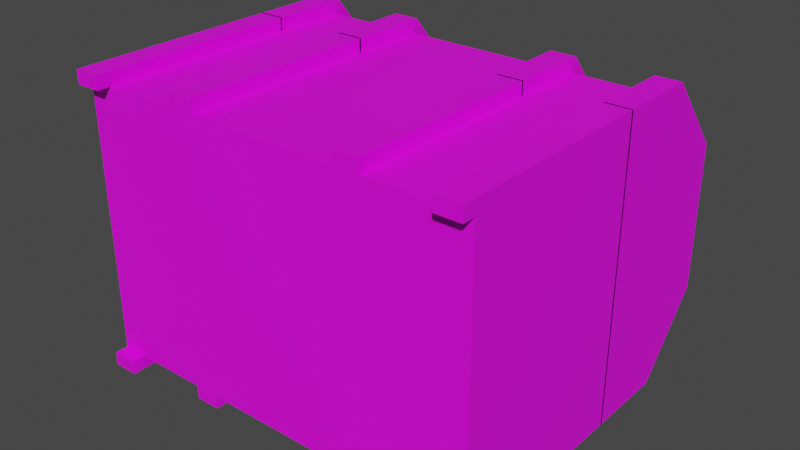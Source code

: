 # Source: Chest.blend  (saved by Blender 2.80.35; exported with 4.5.12 LTS)
import bpy
from mathutils import Matrix  # noqa: F401  (used for matrix-valued properties, if any)

bpy.ops.wm.read_factory_settings(use_empty=True)
scene = bpy.context.scene
scene.name = 'Scene'

# ---- collections
col_collection = bpy.data.collections.new('Collection'); scene.collection.children.link(col_collection)

# ---- images (referenced by path relative to the original .blend; pixels are not part of the script)
import os
ASSET_DIR = os.environ.get("B2B_ASSET_DIR", "")  # directory of the original .blend (textures are referenced by path, not embedded)
HERE = os.path.dirname(os.path.abspath(__file__))  # packed textures are extracted next to this script under _unpacked/

def load_image(name, relpath, width, height, colorspace="sRGB"):
    """Load a texture the original file referenced (path relative to the .blend, or extracted next to this script)."""
    p = next((c for c in (os.path.join(HERE, relpath), os.path.join(ASSET_DIR, relpath)) if relpath and os.path.exists(c)), "")
    if p:
        img = bpy.data.images.load(p, check_existing=True)
        img.name = name
    else:  # same state as the original file: an image datablock whose file is absent (Cycles renders it pink)
        img = bpy.data.images.new(name, width, height)
        img.source = "FILE"
        img.filepath = "//" + (relpath or name)
    img.colorspace_settings.name = colorspace
    return img
img_sprite_textureatlas_png = load_image('Sprite_TextureAtlas.png', 'Sprites/Sprite_TextureAtlas.png', 1024, 1024, 'sRGB')

# ---- materials (node trees are filled in below, after node groups)
mat_mat_chest = bpy.data.materials.new('Mat_Chest')
mat_mat_chest.use_transparent_shadow = False
mat_mat_chest.diffuse_color = (0.0, 0.0, 0.0, 1.0)
mat_mat_chest.roughness = 0.25

# ---- material node trees
mat_mat_chest.use_nodes = True; mat_mat_chest.node_tree.nodes.clear()
_N = mat_mat_chest.node_tree.nodes; _L = mat_mat_chest.node_tree.links
n0 = _N.new('ShaderNodeOutputMaterial'); n0.name = 'Material Output'; n0.location = (300, 300)
n1 = _N.new('ShaderNodeBsdfPrincipled'); n1.name = 'Principled BSDF'; n1.location = (10, 300)
n1.distribution = 'GGX'
n1.subsurface_method = 'BURLEY'
n1.inputs[3].default_value = 1.45
n2 = _N.new('ShaderNodeTexImage'); n2.name = 'Image Texture'; n2.location = (-280, 280)
n2.image = img_sprite_textureatlas_png
_L.new(n1.outputs[0], n0.inputs[0])
_L.new(n2.outputs[0], n1.inputs[0])
n0.is_active_output = True

# ---- world
world_world = bpy.data.worlds.new('World'); scene.world = world_world
world_world.color = (0.05088, 0.05088, 0.05088)
world_world.use_sun_shadow = False
world_world.sun_shadow_jitter_overblur = 0.0

# ---- meshes
me_chest = bpy.data.meshes.new('Chest')
me_chest.from_pydata([(-63.28, 4.146, 43.62), (-63.28, 67.43, 43.62), (-63.28, 4.146, -40.76), (-63.28, 67.43, -40.76), (63.28, 4.146, 43.62), (63.28, 67.43, 43.62), (63.28, 4.146, -40.76), (63.28, 67.43, -40.76), (-31.64, 4.146, -40.76), (-31.64, 67.43, 43.62), (-31.64, 67.43, -40.76), (-31.64, 4.146, 43.62), (31.64, 67.43, -40.76), (31.64, 4.146, 43.62), (31.64, 4.146, -40.76), (31.64, 67.43, 43.62), (-63.28, 4.146, 33.07), (63.28, 67.43, 33.07), (-31.64, 4.146, 33.07), (-31.64, 67.43, 33.07), (31.64, 67.43, 33.07), (31.64, 4.146, 33.07), (-63.28, 67.43, 33.07), (63.28, 4.146, 33.07), (-63.28, 67.43, -30.21), (63.28, 4.146, -30.21), (-63.28, 4.146, -30.21), (63.28, 67.43, -30.21), (-31.64, 4.146, -30.21), (-31.64, 67.43, -30.21), (31.64, 67.43, -30.21), (31.64, 4.146, -30.21), (55.37, 67.43, -40.76), (55.37, 4.146, 43.62), (55.37, 4.146, -40.76), (55.37, 67.43, 43.62), (55.37, 67.43, 33.07), (55.37, 4.146, 33.07), (55.37, 4.146, -30.21), (55.37, 67.43, -30.21), (-55.37, 4.146, -40.76), (-55.37, 67.43, 43.62), (-55.37, 67.43, -40.76), (-55.37, 4.146, 43.62), (-55.37, 4.146, 33.07), (-55.37, 67.43, 33.07), (-55.37, 67.43, -30.21), (-55.37, 4.146, -30.21), (-23.73, 67.43, -40.76), (-23.73, 4.146, 43.62), (-23.73, 4.146, -40.76), (-23.73, 67.43, 43.62), (-23.73, 67.43, 33.07), (-23.73, 4.146, 33.07), (-23.73, 4.146, -30.21), (-23.73, 67.43, -30.21), (23.73, 4.146, -40.76), (23.73, 67.43, 43.62), (23.73, 67.43, -40.76), (23.73, 4.146, 43.62), (23.73, 4.146, 33.07), (23.73, 67.43, 33.07), (23.73, 67.43, -30.21), (23.73, 4.146, -30.21), (-63.28, -0.07273, 43.62), (-55.37, -0.07273, -40.76), (-63.28, -0.07273, -40.76), (63.28, -0.07273, -40.76), (55.37, -0.07273, 43.62), (63.28, -0.07273, 43.62), (55.37, -0.07273, -40.76), (-55.37, -0.07273, 43.62), (-31.64, 27.2, -30.21), (31.64, 27.2, -30.21), (-31.64, 27.2, 33.07), (31.64, 27.2, 33.07), (-23.73, 27.2, 33.07), (23.73, 27.2, 33.07), (-55.37, 27.2, 33.07), (-55.37, 27.2, -30.21), (23.73, 27.2, -30.21), (-23.73, 27.2, -30.21), (55.37, 27.2, 33.07), (55.37, 27.2, -30.21), (-63.28, 4.146, 47.83), (-63.28, 67.43, 47.83), (-63.28, 67.43, -44.98), (-63.28, 4.146, -44.98), (-55.37, 4.146, -44.98), (55.37, 67.43, -44.98), (63.28, 67.43, -44.98), (63.28, 4.146, -44.98), (63.28, 67.43, 47.83), (63.28, 4.146, 47.83), (55.37, 4.146, 47.83), (-55.37, 67.43, 47.83), (-23.73, 4.146, -44.98), (-31.64, 4.146, -44.98), (-23.73, 67.43, 47.83), (-31.64, 67.43, 47.83), (-31.64, 67.43, -44.98), (-31.64, 4.146, 47.83), (23.73, 67.43, -44.98), (31.64, 67.43, -44.98), (23.73, 4.146, 47.83), (31.64, 4.146, 47.83), (31.64, 67.43, 47.83), (31.64, 4.146, -44.98), (55.37, 4.146, -44.98), (55.37, 67.43, 47.83), (-55.37, 67.43, -44.98), (-55.37, 4.146, 47.83), (-23.73, 67.43, -44.98), (-23.73, 4.146, 47.83), (23.73, 4.146, -44.98), (23.73, 67.43, 47.83), (-55.37, -0.07273, -44.98), (-63.28, -0.07273, -44.98), (55.37, -0.07273, 47.83), (63.28, -0.07273, 47.83), (63.28, -0.07273, -44.98), (55.37, -0.07273, -44.98), (-63.28, -0.07273, 47.83), (-55.37, -0.07273, 47.83)], [], [(26, 24, 3, 2), (32, 7, 90, 89), (23, 17, 5, 4), (6, 67, 120, 91), (45, 22, 1, 41), (60, 59, 49, 53), (57, 51, 49, 59), (48, 58, 56, 50), (60, 53, 54, 63), (40, 42, 10, 8), (44, 18, 11, 43), (52, 19, 9, 51), (68, 69, 119, 118), (33, 35, 15, 13), (36, 20, 15, 35), (60, 21, 13, 59), (49, 51, 98, 113), (45, 19, 74, 78), (20, 36, 82, 75), (22, 45, 46, 24), (31, 21, 60, 63), (52, 61, 77, 76), (28, 18, 44, 47), (22, 24, 26, 16), (45, 78, 79, 46), (0, 1, 22, 16), (61, 20, 75, 77), (55, 29, 72, 81), (23, 37, 38, 25), (6, 7, 27, 25), (42, 3, 24, 46), (56, 63, 54, 50), (62, 55, 81, 80), (40, 8, 28, 47), (48, 10, 29, 55), (32, 12, 30, 39), (56, 14, 31, 63), (7, 32, 39, 27), (14, 34, 38, 31), (27, 17, 23, 25), (26, 47, 44, 16), (17, 36, 35, 5), (2, 3, 86, 87), (21, 37, 33, 13), (14, 12, 32, 34), (11, 49, 113, 101), (10, 42, 46, 29), (76, 77, 80, 81), (28, 54, 53, 18), (48, 55, 62, 58), (71, 43, 111, 123), (19, 45, 41, 9), (11, 9, 41, 43), (8, 50, 54, 28), (31, 38, 37, 21), (19, 52, 76, 74), (65, 66, 117, 116), (18, 53, 49, 11), (12, 58, 62, 30), (39, 30, 73, 83), (27, 39, 36, 17), (59, 13, 105, 104), (20, 61, 57, 15), (10, 48, 112, 100), (4, 33, 37, 23), (0, 16, 44, 43), (69, 68, 33, 4), (25, 38, 34, 6), (64, 0, 43, 71), (67, 6, 34, 70), (64, 71, 123, 122), (58, 12, 103, 102), (72, 74, 76, 81), (52, 51, 57, 61), (73, 75, 82, 83), (73, 80, 77, 75), (72, 79, 78, 74), (29, 46, 79, 72), (30, 62, 80, 73), (108, 89, 90, 91), (111, 95, 85, 84), (113, 98, 99, 101), (114, 102, 103, 107), (93, 92, 109, 94), (93, 94, 118, 119), (87, 86, 110, 88), (97, 100, 112, 96), (105, 106, 115, 104), (87, 88, 116, 117), (111, 84, 122, 123), (108, 91, 120, 121), (5, 35, 109, 92), (13, 15, 106, 105), (35, 33, 94, 109), (0, 64, 122, 84), (7, 6, 91, 90), (33, 68, 118, 94), (48, 50, 96, 112), (50, 8, 97, 96), (69, 4, 93, 119), (51, 9, 99, 98), (34, 32, 89, 108), (12, 14, 107, 103), (14, 56, 114, 107), (4, 5, 92, 93), (15, 57, 115, 106), (67, 70, 121, 120), (8, 10, 100, 97), (3, 42, 110, 86), (41, 1, 85, 95), (56, 58, 102, 114), (70, 34, 108, 121), (42, 40, 88, 110), (57, 59, 104, 115), (40, 65, 116, 88), (9, 11, 101, 99), (66, 2, 87, 117), (43, 41, 95, 111), (1, 0, 84, 85), (36, 39, 83, 82), (66, 65, 40, 2), (26, 2, 40, 47)])
_uv = me_chest.uv_layers.new(name='UVMap')
_uv.uv.foreach_set('vector', [0.02882, 0.9678, 0.02863, 0.9678, 0.02863, 0.9678, 0.02882, 0.9678, 0.07937, 0.9685, 0.07962, 0.9685, 0.07962, 0.9687, 0.07937, 0.9687, 0.02844, 0.968, 0.02863, 0.968, 0.02863, 0.968, 0.02844, 0.968, 0.07594, 0.9689, 0.07571, 0.9689, 0.07571, 0.9687, 0.07594, 0.9687, 0.07596, 0.9649, 0.07571, 0.9649, 0.07571, 0.9644, 0.07596, 0.9644, 0.02828, 0.9678, 0.02828, 0.9678, 0.02836, 0.9678, 0.02836, 0.9678, 0.02854, 0.9683, 0.02862, 0.9683, 0.02862, 0.9685, 0.02854, 0.9685, 0.02854, 0.9685, 0.02846, 0.9685, 0.02846, 0.9683, 0.02854, 0.9683, 0.02828, 0.9678, 0.02836, 0.9678, 0.02836, 0.968, 0.02828, 0.968, 0.02907, 0.9684, 0.02907, 0.9682, 0.02911, 0.9682, 0.02911, 0.9684, 0.02842, 0.9678, 0.02838, 0.9678, 0.02838, 0.9678, 0.02842, 0.9678, 0.0285, 0.9676, 0.02849, 0.9676, 0.02849, 0.9675, 0.0285, 0.9675, 0.08616, 0.9678, 0.08616, 0.968, 0.08596, 0.968, 0.08596, 0.9678, 0.02904, 0.9677, 0.02904, 0.9675, 0.02908, 0.9675, 0.02908, 0.9677, 0.02863, 0.9676, 0.02859, 0.9676, 0.02859, 0.9675, 0.02863, 0.9675, 0.02828, 0.9678, 0.02827, 0.9678, 0.02827, 0.9678, 0.02828, 0.9678, 0.08974, 0.9806, 0.08974, 0.9769, 0.08993, 0.9769, 0.08993, 0.9806, 0.02892, 0.9677, 0.02892, 0.9677, 0.02904, 0.9677, 0.02904, 0.9677, 0.02892, 0.9676, 0.02892, 0.9675, 0.02904, 0.9675, 0.02904, 0.9676, 0.07571, 0.9649, 0.07596, 0.9649, 0.07596, 0.968, 0.07571, 0.968, 0.02827, 0.968, 0.02827, 0.9678, 0.02828, 0.9678, 0.02828, 0.968, 0.02892, 0.9677, 0.02892, 0.9676, 0.02904, 0.9676, 0.02904, 0.9677, 0.02838, 0.968, 0.02838, 0.9678, 0.02842, 0.9678, 0.02842, 0.968, 0.02863, 0.968, 0.02863, 0.9678, 0.02882, 0.9678, 0.02882, 0.968, 0.02846, 0.9685, 0.02834, 0.9685, 0.02834, 0.9683, 0.02846, 0.9683, 0.02882, 0.968, 0.02863, 0.968, 0.02863, 0.968, 0.02882, 0.968, 0.02892, 0.9676, 0.02892, 0.9676, 0.02904, 0.9676, 0.02904, 0.9676, 0.0291, 0.9679, 0.0291, 0.9679, 0.02897, 0.9679, 0.02897, 0.9679, 0.02822, 0.9678, 0.02823, 0.9678, 0.02823, 0.968, 0.02822, 0.968, 0.02844, 0.9678, 0.02863, 0.9678, 0.02863, 0.9678, 0.02844, 0.9678, 0.07596, 0.9685, 0.07571, 0.9685, 0.07571, 0.968, 0.07596, 0.968, 0.02828, 0.968, 0.02828, 0.968, 0.02836, 0.968, 0.02836, 0.968, 0.0291, 0.9678, 0.0291, 0.9679, 0.02897, 0.9679, 0.02897, 0.9678, 0.02842, 0.968, 0.02838, 0.968, 0.02838, 0.968, 0.02842, 0.968, 0.0285, 0.9678, 0.02849, 0.9678, 0.02849, 0.9677, 0.0285, 0.9677, 0.02863, 0.9678, 0.02859, 0.9678, 0.02859, 0.9677, 0.02863, 0.9677, 0.02828, 0.968, 0.02827, 0.968, 0.02827, 0.968, 0.02828, 0.968, 0.07962, 0.9685, 0.07937, 0.9685, 0.07937, 0.968, 0.07962, 0.968, 0.02827, 0.968, 0.02823, 0.968, 0.02823, 0.968, 0.02827, 0.968, 0.02863, 0.9678, 0.02863, 0.968, 0.02844, 0.968, 0.02844, 0.9678, 0.02843, 0.968, 0.02842, 0.968, 0.02842, 0.9678, 0.02843, 0.9678, 0.07962, 0.9649, 0.07937, 0.9649, 0.07937, 0.9644, 0.07962, 0.9644, 0.08283, 0.9689, 0.07939, 0.9689, 0.07939, 0.9687, 0.08283, 0.9687, 0.02827, 0.9678, 0.02823, 0.9678, 0.02823, 0.9678, 0.02827, 0.9678, 0.02886, 0.9685, 0.02886, 0.9683, 0.0289, 0.9683, 0.0289, 0.9685, 0.07474, 0.9689, 0.07449, 0.9689, 0.07449, 0.9687, 0.07474, 0.9687, 0.02849, 0.9678, 0.02845, 0.9678, 0.02845, 0.9677, 0.02849, 0.9677, 0.0289, 0.9684, 0.0289, 0.9683, 0.02907, 0.9683, 0.02907, 0.9684, 0.02838, 0.968, 0.02836, 0.968, 0.02836, 0.9678, 0.02838, 0.9678, 0.0285, 0.9678, 0.0285, 0.9677, 0.02858, 0.9677, 0.02858, 0.9678, 0.08935, 0.9808, 0.08935, 0.9806, 0.08954, 0.9806, 0.08954, 0.9808, 0.02849, 0.9676, 0.02845, 0.9676, 0.02845, 0.9675, 0.02849, 0.9675, 0.02907, 0.9682, 0.02907, 0.968, 0.02911, 0.968, 0.02911, 0.9682, 0.02838, 0.968, 0.02836, 0.968, 0.02836, 0.968, 0.02838, 0.968, 0.02827, 0.968, 0.02823, 0.968, 0.02823, 0.9678, 0.02827, 0.9678, 0.02892, 0.9677, 0.02892, 0.9677, 0.02904, 0.9677, 0.02904, 0.9677, 0.08581, 0.9729, 0.08581, 0.9726, 0.086, 0.9726, 0.086, 0.9729, 0.02838, 0.9678, 0.02836, 0.9678, 0.02836, 0.9678, 0.02838, 0.9678, 0.02859, 0.9678, 0.02858, 0.9678, 0.02858, 0.9677, 0.02859, 0.9677, 0.0291, 0.9678, 0.0291, 0.9678, 0.02897, 0.9678, 0.02897, 0.9678, 0.07962, 0.968, 0.07937, 0.968, 0.07937, 0.9649, 0.07962, 0.9649, 0.07303, 0.9689, 0.07279, 0.9689, 0.07279, 0.9687, 0.07303, 0.9687, 0.02859, 0.9676, 0.02858, 0.9676, 0.02858, 0.9675, 0.02859, 0.9675, 0.07669, 0.9685, 0.07693, 0.9685, 0.07693, 0.9687, 0.07669, 0.9687, 0.02822, 0.9678, 0.02823, 0.9678, 0.02823, 0.9678, 0.02822, 0.9678, 0.02843, 0.9678, 0.02843, 0.9678, 0.02842, 0.9678, 0.02842, 0.9678, 0.08578, 0.973, 0.08578, 0.9733, 0.08555, 0.9733, 0.08555, 0.973, 0.02822, 0.968, 0.02823, 0.968, 0.02823, 0.968, 0.02822, 0.968, 0.08573, 0.968, 0.08596, 0.968, 0.08596, 0.9683, 0.08573, 0.9683, 0.08573, 0.9683, 0.08596, 0.9683, 0.08596, 0.9686, 0.08573, 0.9686, 0.086, 0.9723, 0.086, 0.9726, 0.08581, 0.9726, 0.08581, 0.9723, 0.0784, 0.9685, 0.07864, 0.9685, 0.07864, 0.9687, 0.0784, 0.9687, 0.02907, 0.9684, 0.0289, 0.9684, 0.0289, 0.9684, 0.02907, 0.9684, 0.0285, 0.9676, 0.0285, 0.9675, 0.02858, 0.9675, 0.02858, 0.9676, 0.02907, 0.9683, 0.0289, 0.9683, 0.0289, 0.9682, 0.02907, 0.9682, 0.02907, 0.9683, 0.02907, 0.9683, 0.0289, 0.9683, 0.0289, 0.9683, 0.02907, 0.9684, 0.02907, 0.9684, 0.0289, 0.9684, 0.0289, 0.9684, 0.0291, 0.9679, 0.0291, 0.968, 0.02897, 0.968, 0.02897, 0.9679, 0.0291, 0.9678, 0.0291, 0.9678, 0.02897, 0.9678, 0.02897, 0.9678, 0.08918, 0.9644, 0.08918, 0.968, 0.08894, 0.968, 0.08894, 0.9644, 0.08892, 0.9724, 0.08892, 0.9687, 0.08916, 0.9687, 0.08916, 0.9724, 0.08918, 0.9678, 0.08918, 0.9641, 0.08943, 0.9641, 0.08943, 0.9678, 0.08935, 0.9769, 0.08935, 0.9733, 0.08959, 0.9733, 0.08959, 0.9769, 0.0891, 0.9769, 0.0891, 0.9733, 0.08935, 0.9733, 0.08935, 0.9769, 0.0891, 0.9769, 0.08935, 0.9769, 0.08935, 0.9772, 0.0891, 0.9772, 0.0891, 0.9781, 0.0891, 0.9817, 0.08886, 0.9817, 0.08886, 0.9781, 0.08941, 0.9687, 0.08941, 0.9724, 0.08916, 0.9724, 0.08916, 0.9687, 0.0891, 0.9808, 0.0891, 0.9772, 0.08935, 0.9772, 0.08935, 0.9808, 0.0891, 0.9781, 0.08886, 0.9781, 0.08886, 0.9778, 0.0891, 0.9778, 0.08892, 0.9724, 0.08916, 0.9724, 0.08916, 0.9726, 0.08892, 0.9726, 0.08918, 0.9644, 0.08894, 0.9644, 0.08894, 0.9641, 0.08918, 0.9641, 0.07962, 0.9644, 0.07937, 0.9644, 0.07937, 0.9641, 0.07962, 0.9641, 0.08979, 0.9769, 0.08979, 0.9733, 0.08998, 0.9733, 0.08998, 0.9769, 0.08943, 0.968, 0.08943, 0.9644, 0.08962, 0.9644, 0.08962, 0.968, 0.08283, 0.9731, 0.08306, 0.9731, 0.08306, 0.9733, 0.08283, 0.9733, 0.07939, 0.9689, 0.07594, 0.9689, 0.07594, 0.9687, 0.07939, 0.9687, 0.08943, 0.9644, 0.08943, 0.9641, 0.08962, 0.9641, 0.08962, 0.9644, 0.0896, 0.9724, 0.0896, 0.9687, 0.0898, 0.9687, 0.0898, 0.9724, 0.07449, 0.9731, 0.07474, 0.9731, 0.07474, 0.9733, 0.07449, 0.9733, 0.07571, 0.9731, 0.07594, 0.9731, 0.07594, 0.9733, 0.07571, 0.9733, 0.07693, 0.9644, 0.07669, 0.9644, 0.07669, 0.9641, 0.07693, 0.9641, 0.0896, 0.969, 0.0896, 0.9726, 0.08941, 0.9726, 0.08941, 0.969, 0.08982, 0.9641, 0.08982, 0.9678, 0.08962, 0.9678, 0.08962, 0.9641, 0.07279, 0.9731, 0.07303, 0.9731, 0.07303, 0.9733, 0.07279, 0.9733, 0.07594, 0.9731, 0.07939, 0.9731, 0.07939, 0.9733, 0.07594, 0.9733, 0.07864, 0.9644, 0.0784, 0.9644, 0.0784, 0.9641, 0.07864, 0.9641, 0.08578, 0.9733, 0.08578, 0.973, 0.08598, 0.973, 0.08598, 0.9733, 0.08999, 0.9687, 0.08999, 0.9724, 0.0898, 0.9724, 0.0898, 0.9687, 0.07571, 0.9685, 0.07596, 0.9685, 0.07596, 0.9687, 0.07571, 0.9687, 0.07596, 0.9644, 0.07571, 0.9644, 0.07571, 0.9641, 0.07596, 0.9641, 0.08954, 0.9806, 0.08954, 0.9769, 0.08974, 0.9769, 0.08974, 0.9806, 0.0896, 0.9687, 0.0896, 0.969, 0.08941, 0.969, 0.08941, 0.9687, 0.08866, 0.9817, 0.08866, 0.9781, 0.08886, 0.9781, 0.08886, 0.9817, 0.08979, 0.9733, 0.08979, 0.9769, 0.08959, 0.9769, 0.08959, 0.9733, 0.08866, 0.9781, 0.08866, 0.9778, 0.08886, 0.9778, 0.08886, 0.9781, 0.08982, 0.9678, 0.08982, 0.9641, 0.09001, 0.9641, 0.09001, 0.9678, 0.08306, 0.9689, 0.08283, 0.9689, 0.08283, 0.9687, 0.08306, 0.9687, 0.08935, 0.9806, 0.08935, 0.9769, 0.08954, 0.9769, 0.08954, 0.9806, 0.07939, 0.9731, 0.08283, 0.9731, 0.08283, 0.9733, 0.07939, 0.9733, 0.02822, 0.9685, 0.02822, 0.9683, 0.02834, 0.9683, 0.02834, 0.9685, 0.08573, 0.968, 0.08573, 0.9678, 0.08596, 0.9678, 0.08596, 0.968, 0.02843, 0.968, 0.02843, 0.968, 0.02842, 0.968, 0.02842, 0.968])
me_chest.materials.append(mat_mat_chest)
me_chest.use_remesh_preserve_volume = False
me_chest.use_remesh_preserve_attributes = False
me_chest.use_mirror_vertex_groups = False
me_chest.update()
me_chestlid = bpy.data.meshes.new('ChestLid')
me_chestlid.from_pydata([(-63.28, 0.0, -4.219), (-63.28, 1.526e-05, -88.59), (63.28, 0.0, -4.219), (63.28, 1.526e-05, -88.59), (-31.64, 0.0, -4.219), (-31.64, 1.526e-05, -88.59), (31.64, 1.526e-05, -88.59), (31.64, 0.0, -4.219), (63.28, 0.0, -14.77), (-31.64, 0.0, -14.77), (31.64, 0.0, -14.77), (-63.28, 0.0, -14.77), (-63.28, 1.526e-05, -78.05), (63.28, 1.526e-05, -78.05), (-31.64, 1.526e-05, -78.05), (31.64, 1.526e-05, -78.05), (55.37, 1.526e-05, -88.59), (55.37, 0.0, -4.219), (55.37, 0.0, -14.77), (55.37, 1.526e-05, -78.05), (-55.37, 0.0, -4.219), (-55.37, 1.526e-05, -88.59), (-55.37, 0.0, -14.77), (-55.37, 1.526e-05, -78.05), (-23.73, 1.526e-05, -88.59), (-23.73, 0.0, -4.219), (-23.73, 0.0, -14.77), (-23.73, 1.526e-05, -78.05), (23.73, 0.0, -4.219), (23.73, 1.526e-05, -88.59), (23.73, 0.0, -14.77), (23.73, 1.526e-05, -78.05), (-63.28, 42.19, -67.5), (-63.28, 24.26, -88.59), (55.37, 24.26, -88.59), (55.37, 42.19, -67.5), (63.28, 24.26, -88.59), (63.28, 42.19, -67.5), (63.28, 42.19, -25.31), (63.28, 24.26, -4.219), (-55.37, 24.26, -4.219), (-55.37, 42.19, -25.31), (-63.28, 24.26, -4.219), (-63.28, 42.19, -25.31), (-23.73, 24.26, -88.59), (-23.73, 42.19, -67.5), (23.73, 24.26, -4.219), (23.73, 42.19, -25.31), (-23.73, 24.26, -4.219), (-23.73, 42.19, -25.31), (-31.64, 42.19, -25.31), (-31.64, 24.26, -4.219), (-55.37, 24.26, -88.59), (-55.37, 42.19, -67.5), (-31.64, 42.19, -67.5), (-31.64, 24.26, -88.59), (23.73, 24.26, -88.59), (23.73, 42.19, -67.5), (31.64, 42.19, -67.5), (31.64, 24.26, -88.59), (55.37, 24.26, -4.219), (55.37, 42.19, -25.31), (31.64, 42.19, -25.31), (31.64, 24.26, -4.219), (55.37, 1.526e-05, -92.81), (63.28, 1.526e-05, -92.81), (-55.37, 0.0, 0.0), (-63.28, 0.0, 0.0), (-23.73, 0.0, 0.0), (-31.64, 0.0, 0.0), (23.73, 1.526e-05, -92.81), (31.64, 1.526e-05, -92.81), (63.28, 0.0, 0.0), (55.37, 0.0, 0.0), (-63.28, 1.526e-05, -92.81), (-55.37, 1.526e-05, -92.81), (-31.64, 1.526e-05, -92.81), (-23.73, 1.526e-05, -92.81), (31.64, 0.0, 0.0), (23.73, 0.0, 0.0), (55.37, 25.74, -92.81), (55.37, 45.77, -69.25), (63.28, 45.77, -69.25), (63.28, 25.74, -92.81), (-55.37, 25.74, 0.0), (-55.37, 45.77, -23.57), (-63.28, 45.77, -23.57), (-63.28, 25.74, 0.0), (-23.73, 25.74, -92.81), (-23.73, 45.77, -69.25), (23.73, 25.74, 0.0), (23.73, 45.77, -23.57), (-23.73, 25.74, 0.0), (-23.73, 45.77, -23.57), (-31.64, 45.77, -23.57), (-31.64, 25.74, 0.0), (-55.37, 25.74, -92.81), (-55.37, 45.77, -69.25), (-31.64, 45.77, -69.25), (-31.64, 25.74, -92.81), (23.73, 25.74, -92.81), (23.73, 45.77, -69.25), (31.64, 45.77, -69.25), (31.64, 25.74, -92.81), (55.37, 25.74, 0.0), (55.37, 45.77, -23.57), (31.64, 45.77, -23.57), (31.64, 25.74, 0.0), (63.28, 25.74, 0.0), (63.28, 45.77, -23.57), (-63.28, 25.74, -92.81), (-63.28, 45.77, -69.25), (-31.64, 12.66, -78.05), (31.64, 12.66, -78.05), (-31.64, 12.66, -14.77), (31.64, 12.66, -14.77), (-23.73, 12.66, -14.77), (23.73, 12.66, -14.77), (-55.37, 12.66, -14.77), (-55.37, 12.66, -78.05), (23.73, 12.66, -78.05), (-23.73, 12.66, -78.05), (55.37, 12.66, -14.77), (55.37, 12.66, -78.05), (4.175, 7.751, -94.65), (4.175, -4.522, -94.65), (4.175, 7.751, -87.98), (4.175, -4.522, -87.98), (-4.175, 7.751, -94.65), (-4.175, -4.522, -94.65), (-4.175, 7.751, -87.98), (-4.175, -4.522, -87.98), (1.989, 4.538, -94.65), (1.989, -1.309, -94.65), (-1.989, -1.309, -94.65), (-1.989, 4.538, -94.65), (1.989, 4.538, -92.28), (1.989, -1.309, -92.28), (-1.989, -1.309, -92.28), (-1.989, 4.538, -92.28)], [], [(22, 20, 0, 11), (27, 31, 120, 121), (26, 25, 4, 9), (18, 17, 7, 10), (31, 15, 113, 120), (15, 19, 123, 113), (10, 30, 117, 115), (22, 23, 119, 118), (23, 14, 112, 119), (18, 10, 115, 122), (45, 57, 56, 44), (21, 23, 12, 1), (30, 26, 116, 117), (24, 27, 14, 5), (16, 19, 15, 6), (3, 13, 19, 16), (22, 11, 12, 23), (8, 2, 17, 18), (5, 14, 23, 21), (27, 24, 29, 31), (18, 122, 123, 19), (9, 4, 20, 22), (6, 15, 31, 29), (14, 27, 121, 112), (10, 7, 28, 30), (32, 43, 86, 111), (28, 46, 48, 25), (53, 41, 50, 54), (54, 50, 94, 98), (20, 4, 51, 40), (33, 32, 111, 110), (20, 40, 84, 66), (5, 21, 52, 55), (45, 49, 47, 57), (7, 17, 60, 63), (47, 46, 90, 91), (16, 6, 59, 34), (37, 82, 109, 38), (42, 0, 67, 87), (2, 39, 108, 72), (58, 62, 61, 35), (117, 116, 121, 120), (60, 17, 73, 104), (45, 89, 93, 49), (45, 44, 88, 89), (39, 38, 109, 108), (81, 105, 109, 82), (17, 2, 72, 73), (28, 7, 78, 79), (59, 6, 71, 103), (25, 48, 92, 68), (43, 42, 87, 86), (47, 49, 48, 46), (24, 44, 56, 29), (62, 58, 102, 106), (53, 54, 55, 52), (35, 61, 105, 81), (61, 62, 63, 60), (58, 35, 34, 59), (7, 63, 107, 78), (50, 41, 40, 51), (40, 41, 85, 84), (63, 62, 106, 107), (75, 74, 110, 96), (101, 91, 106, 102), (79, 78, 107, 90), (94, 93, 89, 98), (71, 70, 100, 103), (77, 76, 99, 88), (67, 66, 84, 87), (111, 86, 85, 97), (53, 97, 85, 41), (65, 64, 80, 83), (69, 68, 92, 95), (73, 72, 108, 104), (81, 82, 83, 80), (85, 86, 87, 84), (93, 94, 95, 92), (101, 102, 103, 100), (109, 105, 104, 108), (111, 97, 96, 110), (98, 89, 88, 99), (106, 91, 90, 107), (57, 47, 91, 101), (48, 49, 93, 92), (21, 1, 74, 75), (51, 4, 69, 95), (50, 51, 95, 94), (44, 24, 77, 88), (3, 16, 64, 65), (53, 52, 96, 97), (0, 20, 66, 67), (55, 54, 98, 99), (5, 55, 99, 76), (1, 33, 110, 74), (56, 57, 101, 100), (24, 5, 76, 77), (29, 56, 100, 70), (4, 25, 68, 69), (58, 59, 103, 102), (34, 35, 81, 80), (46, 28, 79, 90), (52, 21, 75, 96), (36, 3, 65, 83), (61, 60, 104, 105), (37, 36, 83, 82), (6, 29, 70, 71), (16, 34, 80, 64), (116, 114, 112, 121), (28, 25, 26, 30), (122, 115, 113, 123), (113, 115, 117, 120), (112, 114, 118, 119), (9, 22, 118, 114), (26, 9, 114, 116), (1, 12, 11, 0, 42, 43, 32, 33), (8, 13, 3, 36, 37, 38, 39, 2), (13, 8, 18, 19), (124, 126, 127, 125), (126, 130, 131, 127), (130, 128, 129, 131), (124, 132, 135, 128), (126, 124, 128, 130), (131, 129, 125, 127), (134, 138, 137, 133), (129, 134, 133, 125), (128, 135, 134, 129), (125, 133, 132, 124), (139, 136, 137, 138), (135, 139, 138, 134), (132, 136, 139, 135), (133, 137, 136, 132)])
_uv = me_chestlid.uv_layers.new(name='UVMap')
_uv.uv.foreach_set('vector', [0.01353, 0.9618, 0.01353, 0.9627, 0.01311, 0.9627, 0.01311, 0.9618, 0.04004, 0.9596, 0.04004, 0.957, 0.04122, 0.957, 0.04122, 0.9596, 0.0152, 0.9618, 0.0152, 0.9627, 0.01478, 0.9627, 0.01478, 0.9618, 0.01938, 0.9618, 0.01938, 0.9627, 0.01813, 0.9627, 0.01813, 0.9618, 0.04004, 0.957, 0.04004, 0.9565, 0.04122, 0.9565, 0.04122, 0.957, 0.04004, 0.9565, 0.04004, 0.9552, 0.04122, 0.9552, 0.04122, 0.9565, 0.04042, 0.9679, 0.04042, 0.9675, 0.0416, 0.9675, 0.0416, 0.9679, 0.04074, 0.9815, 0.04074, 0.9762, 0.04192, 0.9762, 0.04192, 0.9815, 0.04004, 0.9614, 0.04004, 0.9601, 0.04122, 0.9601, 0.04122, 0.9614, 0.04042, 0.9692, 0.04042, 0.9679, 0.0416, 0.9679, 0.04054, 0.97, 0.02814, 0.9787, 0.03065, 0.9787, 0.03065, 0.9804, 0.02814, 0.9804, 0.01353, 0.9555, 0.01353, 0.9564, 0.01311, 0.9564, 0.01311, 0.9555, 0.04042, 0.9675, 0.04042, 0.9648, 0.0416, 0.9648, 0.0416, 0.9675, 0.0152, 0.9555, 0.0152, 0.9564, 0.01478, 0.9564, 0.01478, 0.9555, 0.01938, 0.9555, 0.01938, 0.9564, 0.01813, 0.9564, 0.01813, 0.9555, 0.0198, 0.9555, 0.0198, 0.9564, 0.01938, 0.9564, 0.01938, 0.9555, 0.01353, 0.9618, 0.01311, 0.9618, 0.01311, 0.9564, 0.01353, 0.9564, 0.0198, 0.9618, 0.0198, 0.9627, 0.01938, 0.9627, 0.01938, 0.9618, 0.01478, 0.9555, 0.01478, 0.9564, 0.01353, 0.9564, 0.01353, 0.9555, 0.0152, 0.9564, 0.0152, 0.9555, 0.01771, 0.9555, 0.01771, 0.9564, 0.04192, 0.9762, 0.04074, 0.9762, 0.04074, 0.9708, 0.04192, 0.9708, 0.01478, 0.9618, 0.01478, 0.9627, 0.01353, 0.9627, 0.01353, 0.9618, 0.01813, 0.9555, 0.01813, 0.9564, 0.01771, 0.9564, 0.01771, 0.9555, 0.04004, 0.9601, 0.04004, 0.9596, 0.04122, 0.9596, 0.04122, 0.9601, 0.01813, 0.9618, 0.01813, 0.9627, 0.01771, 0.9627, 0.01771, 0.9618, 0.08073, 0.9773, 0.08073, 0.9809, 0.08038, 0.9811, 0.08038, 0.9771, 0.02563, 0.9828, 0.02563, 0.9804, 0.02814, 0.9804, 0.02814, 0.9828, 0.02689, 0.9828, 0.02689, 0.9864, 0.02563, 0.9864, 0.02563, 0.9828, 0.08513, 0.9773, 0.08513, 0.9809, 0.08479, 0.9811, 0.08479, 0.9771, 0.03191, 0.9864, 0.03065, 0.9864, 0.03065, 0.984, 0.03191, 0.984, 0.08245, 0.9754, 0.08073, 0.9773, 0.08038, 0.9771, 0.08231, 0.9751, 0.07157, 0.9754, 0.06924, 0.9754, 0.06909, 0.9751, 0.07157, 0.9751, 0.03316, 0.9864, 0.03191, 0.9864, 0.03191, 0.984, 0.03316, 0.984, 0.03065, 0.9822, 0.0294, 0.9787, 0.03316, 0.9787, 0.03316, 0.9822, 0.04199, 0.9857, 0.04074, 0.9857, 0.04074, 0.9833, 0.04199, 0.9833, 0.08741, 0.9729, 0.08913, 0.9747, 0.08899, 0.9751, 0.08706, 0.973, 0.04122, 0.9552, 0.04248, 0.9552, 0.04248, 0.9576, 0.04122, 0.9576, 0.08944, 0.9611, 0.08978, 0.961, 0.08978, 0.965, 0.08944, 0.9648, 0.08245, 0.9828, 0.08479, 0.9828, 0.08479, 0.9831, 0.08231, 0.9831, 0.08538, 0.9666, 0.08771, 0.9666, 0.08785, 0.967, 0.08538, 0.967, 0.02689, 0.9864, 0.02689, 0.9828, 0.02814, 0.9828, 0.02814, 0.9864, 0.03948, 0.9726, 0.03948, 0.9753, 0.03446, 0.9753, 0.03446, 0.9726, 0.08304, 0.9666, 0.08538, 0.9666, 0.08538, 0.967, 0.0829, 0.967, 0.07192, 0.9809, 0.07157, 0.9811, 0.07157, 0.9771, 0.07192, 0.9773, 0.07192, 0.9809, 0.07364, 0.9828, 0.0735, 0.9831, 0.07157, 0.9811, 0.08771, 0.9666, 0.08944, 0.9648, 0.08978, 0.965, 0.08785, 0.967, 0.09699, 0.969, 0.09699, 0.973, 0.09656, 0.973, 0.09656, 0.969, 0.07364, 0.9666, 0.07407, 0.9666, 0.07407, 0.967, 0.07364, 0.967, 0.07191, 0.9666, 0.07234, 0.9666, 0.07234, 0.967, 0.07191, 0.967, 0.07805, 0.9828, 0.08038, 0.9828, 0.08038, 0.9831, 0.07791, 0.9831, 0.07598, 0.9754, 0.07364, 0.9754, 0.0735, 0.9751, 0.07598, 0.9751, 0.08073, 0.9809, 0.08245, 0.9828, 0.08231, 0.9831, 0.08038, 0.9811, 0.02563, 0.9787, 0.0294, 0.9787, 0.02814, 0.9804, 0.02563, 0.9804, 0.02814, 0.9828, 0.02814, 0.9804, 0.03065, 0.9804, 0.03065, 0.9828, 0.07632, 0.9773, 0.07632, 0.9809, 0.07598, 0.9811, 0.07598, 0.9771, 0.03191, 0.9822, 0.03316, 0.9822, 0.03316, 0.984, 0.03191, 0.984, 0.08132, 0.9611, 0.08132, 0.9648, 0.08097, 0.965, 0.08097, 0.961, 0.04074, 0.9815, 0.04199, 0.9815, 0.04199, 0.9833, 0.04074, 0.9833, 0.04248, 0.9594, 0.04122, 0.9594, 0.04122, 0.9576, 0.04248, 0.9576, 0.08038, 0.9754, 0.07805, 0.9754, 0.07791, 0.9751, 0.08038, 0.9751, 0.03065, 0.9822, 0.03191, 0.9822, 0.03191, 0.984, 0.03065, 0.984, 0.06924, 0.9754, 0.06751, 0.9773, 0.06717, 0.9771, 0.06909, 0.9751, 0.07805, 0.9754, 0.07632, 0.9773, 0.07598, 0.9771, 0.07791, 0.9751, 0.0966, 0.9659, 0.09617, 0.9659, 0.09617, 0.9632, 0.0966, 0.9632, 0.09731, 0.9811, 0.09731, 0.9771, 0.09774, 0.9771, 0.09774, 0.9811, 0.08354, 0.9901, 0.08311, 0.9901, 0.08311, 0.9875, 0.08354, 0.9875, 0.09742, 0.973, 0.09699, 0.973, 0.09699, 0.969, 0.09742, 0.969, 0.08397, 0.9901, 0.08354, 0.9901, 0.08354, 0.9875, 0.08397, 0.9875, 0.08483, 0.9901, 0.0844, 0.9901, 0.0844, 0.9875, 0.08483, 0.9875, 0.08962, 0.9905, 0.08919, 0.9905, 0.08919, 0.9879, 0.08962, 0.9879, 0.09731, 0.9771, 0.09731, 0.9811, 0.09688, 0.9811, 0.09688, 0.9771, 0.06751, 0.9809, 0.06717, 0.9811, 0.06717, 0.9771, 0.06751, 0.9773, 0.08311, 0.9901, 0.08267, 0.9901, 0.08267, 0.9875, 0.08311, 0.9875, 0.0844, 0.9901, 0.08397, 0.9901, 0.08397, 0.9875, 0.0844, 0.9875, 0.08526, 0.9901, 0.08483, 0.9901, 0.08483, 0.9875, 0.08526, 0.9875, 0.09699, 0.969, 0.09656, 0.969, 0.09656, 0.967, 0.09699, 0.967, 0.09688, 0.9811, 0.09731, 0.9811, 0.09731, 0.9831, 0.09688, 0.9831, 0.09699, 0.973, 0.09742, 0.973, 0.09742, 0.9751, 0.09699, 0.9751, 0.09731, 0.9811, 0.09774, 0.9811, 0.09774, 0.9831, 0.09731, 0.9831, 0.09656, 0.973, 0.09699, 0.973, 0.09699, 0.9751, 0.09656, 0.9751, 0.09731, 0.9771, 0.09688, 0.9771, 0.09688, 0.9751, 0.09731, 0.9751, 0.09742, 0.969, 0.09699, 0.969, 0.09699, 0.967, 0.09742, 0.967, 0.09774, 0.9771, 0.09731, 0.9771, 0.09731, 0.9751, 0.09774, 0.9751, 0.08741, 0.9692, 0.08741, 0.9729, 0.08706, 0.973, 0.08706, 0.969, 0.07364, 0.9754, 0.07192, 0.9773, 0.07157, 0.9771, 0.0735, 0.9751, 0.0676, 0.9593, 0.06717, 0.9593, 0.06717, 0.9589, 0.0676, 0.9589, 0.08686, 0.9828, 0.08919, 0.9828, 0.08919, 0.9831, 0.08672, 0.9831, 0.08513, 0.9809, 0.08686, 0.9828, 0.08672, 0.9831, 0.08479, 0.9811, 0.07364, 0.9828, 0.07598, 0.9828, 0.07598, 0.9831, 0.0735, 0.9831, 0.07407, 0.9593, 0.07364, 0.9593, 0.07364, 0.9589, 0.07407, 0.9589, 0.06751, 0.9809, 0.06924, 0.9828, 0.06909, 0.9831, 0.06717, 0.9811, 0.06717, 0.9666, 0.0676, 0.9666, 0.0676, 0.967, 0.06717, 0.967, 0.08686, 0.9754, 0.08513, 0.9773, 0.08479, 0.9771, 0.08672, 0.9751, 0.08919, 0.9754, 0.08686, 0.9754, 0.08672, 0.9751, 0.08919, 0.9751, 0.08479, 0.9754, 0.08245, 0.9754, 0.08231, 0.9751, 0.08479, 0.9751, 0.08913, 0.9674, 0.08741, 0.9692, 0.08706, 0.969, 0.08899, 0.967, 0.06932, 0.9593, 0.06889, 0.9593, 0.06889, 0.9589, 0.06932, 0.9589, 0.09147, 0.9674, 0.08913, 0.9674, 0.08899, 0.967, 0.09147, 0.967, 0.06889, 0.9666, 0.06932, 0.9666, 0.06932, 0.967, 0.06889, 0.967, 0.07632, 0.9809, 0.07805, 0.9828, 0.07791, 0.9831, 0.07598, 0.9811, 0.08304, 0.9593, 0.08132, 0.9611, 0.08097, 0.961, 0.0829, 0.9589, 0.08913, 0.9747, 0.09147, 0.9747, 0.09147, 0.9751, 0.08899, 0.9751, 0.06924, 0.9828, 0.07157, 0.9828, 0.07157, 0.9831, 0.06909, 0.9831, 0.08771, 0.9593, 0.08538, 0.9593, 0.08538, 0.9589, 0.08785, 0.9589, 0.08132, 0.9648, 0.08304, 0.9666, 0.0829, 0.967, 0.08097, 0.965, 0.08944, 0.9611, 0.08771, 0.9593, 0.08785, 0.9589, 0.08978, 0.961, 0.07234, 0.9593, 0.07191, 0.9593, 0.07191, 0.9589, 0.07234, 0.9589, 0.08538, 0.9593, 0.08304, 0.9593, 0.0829, 0.9589, 0.08538, 0.9589, 0.03948, 0.9753, 0.03948, 0.9757, 0.03446, 0.9757, 0.03446, 0.9753, 0.01771, 0.9627, 0.0152, 0.9627, 0.0152, 0.9618, 0.01771, 0.9618, 0.04054, 0.97, 0.03948, 0.9722, 0.03446, 0.9722, 0.03446, 0.9708, 0.03446, 0.9722, 0.03948, 0.9722, 0.03948, 0.9726, 0.03446, 0.9726, 0.03446, 0.9757, 0.03948, 0.9757, 0.03948, 0.9771, 0.03446, 0.9771, 0.04042, 0.9643, 0.04042, 0.963, 0.0416, 0.963, 0.0416, 0.9643, 0.04042, 0.9648, 0.04042, 0.9643, 0.0416, 0.9643, 0.0416, 0.9648, 0.03019, 0.9712, 0.03019, 0.9721, 0.03019, 0.9774, 0.03019, 0.9783, 0.02793, 0.9783, 0.02626, 0.9765, 0.02626, 0.973, 0.02793, 0.9712, 0.03076, 0.9618, 0.03076, 0.9564, 0.03076, 0.9555, 0.03303, 0.9555, 0.0347, 0.9573, 0.0347, 0.9609, 0.03303, 0.9627, 0.03076, 0.9627, 0.0198, 0.9564, 0.0198, 0.9618, 0.01938, 0.9618, 0.01938, 0.9564, 0.0911, 0.9653, 0.09083, 0.9653, 0.09083, 0.9666, 0.0911, 0.9666, 0.09083, 0.9653, 0.0906, 0.9653, 0.0906, 0.9666, 0.09083, 0.9666, 0.0906, 0.9653, 0.09078, 0.9653, 0.09078, 0.9666, 0.0906, 0.9666, 0.0911, 0.9653, 0.09103, 0.966, 0.09119, 0.9659, 0.09078, 0.9653, 0.09192, 0.974, 0.09192, 0.9734, 0.09147, 0.9734, 0.09147, 0.974, 0.09147, 0.974, 0.09147, 0.9746, 0.09192, 0.9746, 0.09192, 0.974, 0.09129, 0.9664, 0.09119, 0.9665, 0.09108, 0.9666, 0.09113, 0.9664, 0.09078, 0.9666, 0.09129, 0.9664, 0.09113, 0.9664, 0.0911, 0.9666, 0.09078, 0.9653, 0.09119, 0.9659, 0.09129, 0.9664, 0.09078, 0.9666, 0.0911, 0.9666, 0.09113, 0.9664, 0.09103, 0.966, 0.0911, 0.9653, 0.09119, 0.9662, 0.09108, 0.9663, 0.09108, 0.9666, 0.09119, 0.9665, 0.09246, 0.9734, 0.09227, 0.9734, 0.09227, 0.974, 0.09246, 0.974, 0.09103, 0.966, 0.09108, 0.9663, 0.09119, 0.9662, 0.09119, 0.9659, 0.09222, 0.975, 0.09241, 0.975, 0.09241, 0.9744, 0.09222, 0.9744])
me_chestlid.materials.append(mat_mat_chest)
me_chestlid.use_remesh_preserve_volume = False
me_chestlid.use_remesh_preserve_attributes = False
me_chestlid.use_mirror_vertex_groups = False
me_chestlid.update()

# ---- objects
ob_chest = bpy.data.objects.new('Chest', me_chest)
ob_chestlid = bpy.data.objects.new('ChestLid', me_chestlid)

# ---- transforms, parenting, visibility, modifiers, constraints
ob_chest.location = (0.0, 0.0, 0.0)
ob_chest.lineart.crease_threshold = 0.0
ob_chestlid.location = (0.0, 66.83, 47.83)
ob_chestlid.lineart.crease_threshold = 0.0

# ---- collection membership
col_collection.objects.link(ob_chest)
col_collection.objects.link(ob_chestlid)

# ---- scene / render settings (as saved in the file)
scene.frame_start = 1; scene.frame_end = 250; scene.frame_set(0)
scene.render.engine = 'BLENDER_EEVEE_NEXT'
scene.render.motion_blur_shutter = 1.0
scene.cycles.use_denoising = False
scene.cycles.samples = 128
scene.cycles.sampling_pattern = 'TABULATED_SOBOL'
scene.cycles.use_adaptive_sampling = False
scene.cycles.use_light_tree = False
scene.view_settings.view_transform = 'Filmic'
bpy.context.view_layer.update()

# ---- added for rendering (the .blend has no active camera and no usable light): camera, sun
cam_auto = bpy.data.cameras.new('AutoCamera')
cam_auto.lens = 50.0
cam_auto.sensor_width = 36.0
cam_auto.clip_end = 3151.58
ob_auto_camera = bpy.data.objects.new('AutoCamera', cam_auto)
scene.collection.objects.link(ob_auto_camera)
ob_auto_camera.location = (179.578, -159.229, 144.173)
ob_auto_camera.rotation_euler = (1.09748, -7.21219e-08, 0.694738)
scene.camera = ob_auto_camera
light_auto_sun = bpy.data.lights.new('AutoSun', 'SUN')
light_auto_sun.energy = 3.0
light_auto_sun.angle = 0.0523599
ob_auto_sun = bpy.data.objects.new('AutoSun', light_auto_sun)
scene.collection.objects.link(ob_auto_sun)
ob_auto_sun.rotation_euler = (0.872665, 0.174533, 0.523599)
bpy.context.view_layer.update()
